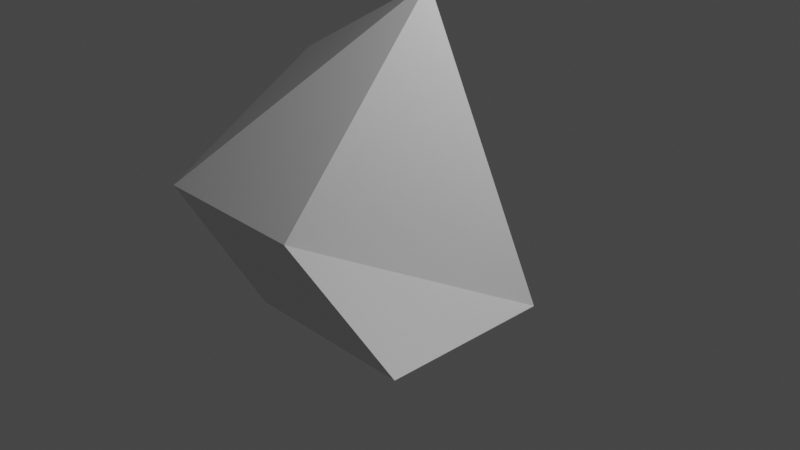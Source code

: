 # Source: BoxThing.blend  (saved by Blender 2.91.10; exported with 4.5.12 LTS)
import bpy
from mathutils import Matrix  # noqa: F401  (used for matrix-valued properties, if any)

bpy.ops.wm.read_factory_settings(use_empty=True)
scene = bpy.context.scene
scene.name = 'Scene'

# ---- collections
col_collection = bpy.data.collections.new('Collection'); scene.collection.children.link(col_collection)

# ---- materials (node trees are filled in below, after node groups)
mat_material = bpy.data.materials.new('Material')
mat_material.alpha_threshold = 0.0
mat_material.use_transparent_shadow = False
mat_material.line_color = (0.0, 0.0, 0.0, 1.0)

# ---- material node trees
mat_material.use_nodes = True; mat_material.node_tree.nodes.clear()
_N = mat_material.node_tree.nodes; _L = mat_material.node_tree.links
n0 = _N.new('ShaderNodeOutputMaterial'); n0.name = 'Material Output'; n0.location = (300, 300)
n1 = _N.new('ShaderNodeBsdfPrincipled'); n1.name = 'Principled BSDF'; n1.location = (10, 300)
n1.distribution = 'GGX'
n1.subsurface_method = 'BURLEY'
n1.inputs[2].default_value = 0.4
n1.inputs[3].default_value = 1.45
n1.inputs[27].default_value = (0.0, 0.0, 0.0, 1.0)
n1.inputs[28].default_value = 1.0
_L.new(n1.outputs[0], n0.inputs[0])
n0.is_active_output = True

# ---- world
world_world = bpy.data.worlds.new('World'); scene.world = world_world
world_world.use_nodes = True; world_world.node_tree.nodes.clear()
_N = world_world.node_tree.nodes; _L = world_world.node_tree.links
n0 = _N.new('ShaderNodeOutputWorld'); n0.name = 'World Output'; n0.location = (300, 300)
n1 = _N.new('ShaderNodeBackground'); n1.name = 'Background'; n1.location = (10, 300)
n1.inputs[0].default_value = (0.05088, 0.05088, 0.05088, 1.0)
_L.new(n1.outputs[0], n0.inputs[0])
n0.is_active_output = True
world_world.color = (0.05088, 0.05088, 0.05088)
world_world.use_sun_shadow = False
world_world.sun_shadow_jitter_overblur = 0.0

# ---- cameras
cam_camera = bpy.data.cameras.new('Camera')
cam_camera.clip_end = 100.0
cam_camera.ortho_scale = 7.314

# ---- lights
light_light = bpy.data.lights.new('Light', 'POINT')
light_light.transmission_factor = 0.0
light_light.energy = 1000.0
light_light.shadow_soft_size = 0.1
light_light.shadow_maximum_resolution = 0.006
light_light.use_absolute_resolution = True

# ---- meshes
me_cube = bpy.data.meshes.new('Cube')
me_cube.from_pydata([(-0.6194, 1.0, 2.145), (1.0, 1.0, -1.0), (-0.6194, -1.0, -0.1804), (1.0, -1.0, -1.0), (-2.619, 1.0, 1.0), (-1.0, 1.0, -1.0), (-2.619, -1.0, -0.1804), (-1.0, -1.0, -1.0)], [], [(0, 4, 6, 2), (3, 2, 6, 7), (7, 6, 4, 5), (5, 1, 3, 7), (1, 0, 2, 3), (5, 4, 0, 1)])
_uv = me_cube.uv_layers.new(name='UVMap')
_uv.uv.foreach_set('vector', [0.625, 0.5, 0.875, 0.5, 0.875, 0.75, 0.625, 0.75, 0.375, 0.75, 0.625, 0.75, 0.625, 1.0, 0.375, 1.0, 0.375, 0.0, 0.625, 0.0, 0.625, 0.25, 0.375, 0.25, 0.125, 0.5, 0.375, 0.5, 0.375, 0.75, 0.125, 0.75, 0.375, 0.5, 0.625, 0.5, 0.625, 0.75, 0.375, 0.75, 0.375, 0.25, 0.625, 0.25, 0.625, 0.5, 0.375, 0.5])
me_cube.materials.append(mat_material)
me_cube.use_remesh_preserve_volume = False
me_cube.use_remesh_preserve_attributes = False
me_cube.use_mirror_vertex_groups = False
me_cube.update()

# ---- objects
ob_cube = bpy.data.objects.new('Cube', me_cube)
ob_light = bpy.data.objects.new('Light', light_light)
ob_camera = bpy.data.objects.new('Camera', cam_camera)

# ---- transforms, parenting, visibility, modifiers, constraints
ob_cube.location = (0.0, 0.0, 0.0)
ob_cube.lock_rotations_4d = False
ob_cube.empty_display_type = 'ARROWS'
ob_cube.lineart.crease_threshold = 0.0
ob_light.location = (4.076, 1.005, 5.904)
ob_light.rotation_euler = (0.6503, 0.05522, 1.866)
ob_light.lock_rotations_4d = False
ob_light.empty_display_type = 'ARROWS'
ob_light.color = (0.0, 0.0, 0.0, 0.0)
ob_light.lineart.crease_threshold = 0.0
ob_camera.location = (7.359, -6.926, 4.958)
ob_camera.rotation_euler = (1.109, 0.0, 0.8149)
ob_camera.lock_rotations_4d = False
ob_camera.empty_display_type = 'ARROWS'
ob_camera.color = (0.0, 0.0, 0.0, 0.0)
ob_camera.display_type = 'WIRE'
ob_camera.lineart.crease_threshold = 0.0

# ---- collection membership
col_collection.objects.link(ob_cube)
col_collection.objects.link(ob_light)
col_collection.objects.link(ob_camera)

# ---- scene / render settings (as saved in the file)
scene.camera = ob_camera
scene.frame_start = 1; scene.frame_end = 250; scene.frame_set(1)
scene.render.engine = 'BLENDER_EEVEE_NEXT'
scene.cycles.use_denoising = False
scene.cycles.samples = 128
scene.cycles.sampling_pattern = 'TABULATED_SOBOL'
scene.cycles.use_adaptive_sampling = False
scene.cycles.use_light_tree = False
scene.view_settings.view_transform = 'Filmic'
bpy.context.view_layer.update()
